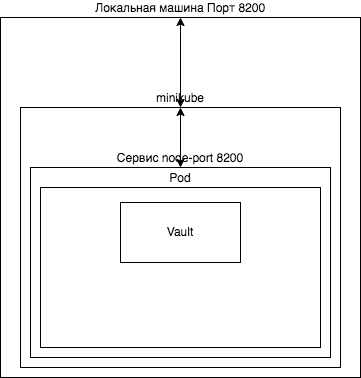

The diagram above was exported from draw.io. Its source (the exported page's mxGraphModel, read from the mxfile embedded in the PNG):
<mxGraphModel dx="2074" dy="1191" grid="1" gridSize="10" guides="1" tooltips="1" connect="1" arrows="1" fold="1" page="1" pageScale="1" pageWidth="827" pageHeight="1169" math="0" shadow="0">
  <root>
    <mxCell id="0" />
    <mxCell id="1" parent="0" />
    <mxCell id="5YbfWFFjh2tSH5-ML4pM-1" value="Локальная машина Порт 8200" style="whiteSpace=wrap;html=1;aspect=fixed;labelPosition=center;verticalLabelPosition=top;align=center;verticalAlign=bottom;" parent="1" vertex="1">
      <mxGeometry x="40" y="20" width="360" height="360" as="geometry" />
    </mxCell>
    <mxCell id="5YbfWFFjh2tSH5-ML4pM-2" value="minikube" style="rounded=0;whiteSpace=wrap;html=1;labelPosition=center;verticalLabelPosition=top;align=center;verticalAlign=bottom;" parent="1" vertex="1">
      <mxGeometry x="60" y="110" width="320" height="260" as="geometry" />
    </mxCell>
    <mxCell id="5YbfWFFjh2tSH5-ML4pM-3" value="Сервис node-port 8200" style="rounded=0;whiteSpace=wrap;html=1;labelPosition=center;verticalLabelPosition=top;align=center;verticalAlign=bottom;" parent="1" vertex="1">
      <mxGeometry x="70" y="170" width="300" height="190" as="geometry" />
    </mxCell>
    <mxCell id="5YbfWFFjh2tSH5-ML4pM-4" value="Pod" style="rounded=0;whiteSpace=wrap;html=1;labelPosition=center;verticalLabelPosition=top;align=center;verticalAlign=bottom;" parent="1" vertex="1">
      <mxGeometry x="80" y="190" width="280" height="160" as="geometry" />
    </mxCell>
    <mxCell id="5YbfWFFjh2tSH5-ML4pM-5" value="Vault" style="rounded=0;whiteSpace=wrap;html=1;" parent="1" vertex="1">
      <mxGeometry x="160" y="205" width="120" height="60" as="geometry" />
    </mxCell>
    <mxCell id="jK9ZbcIkK4zW7APhdOmC-2" value="" style="endArrow=classic;startArrow=classic;html=1;rounded=0;exitX=0.5;exitY=0;exitDx=0;exitDy=0;" edge="1" parent="1" source="5YbfWFFjh2tSH5-ML4pM-3" target="5YbfWFFjh2tSH5-ML4pM-2">
      <mxGeometry width="50" height="50" relative="1" as="geometry">
        <mxPoint x="200" y="130" as="sourcePoint" />
        <mxPoint x="250" y="80" as="targetPoint" />
      </mxGeometry>
    </mxCell>
    <mxCell id="jK9ZbcIkK4zW7APhdOmC-3" value="" style="endArrow=classic;startArrow=classic;html=1;rounded=0;exitX=0.5;exitY=0;exitDx=0;exitDy=0;" edge="1" parent="1" source="5YbfWFFjh2tSH5-ML4pM-2" target="5YbfWFFjh2tSH5-ML4pM-1">
      <mxGeometry width="50" height="50" relative="1" as="geometry">
        <mxPoint x="390" y="630" as="sourcePoint" />
        <mxPoint x="440" y="580" as="targetPoint" />
      </mxGeometry>
    </mxCell>
  </root>
</mxGraphModel>